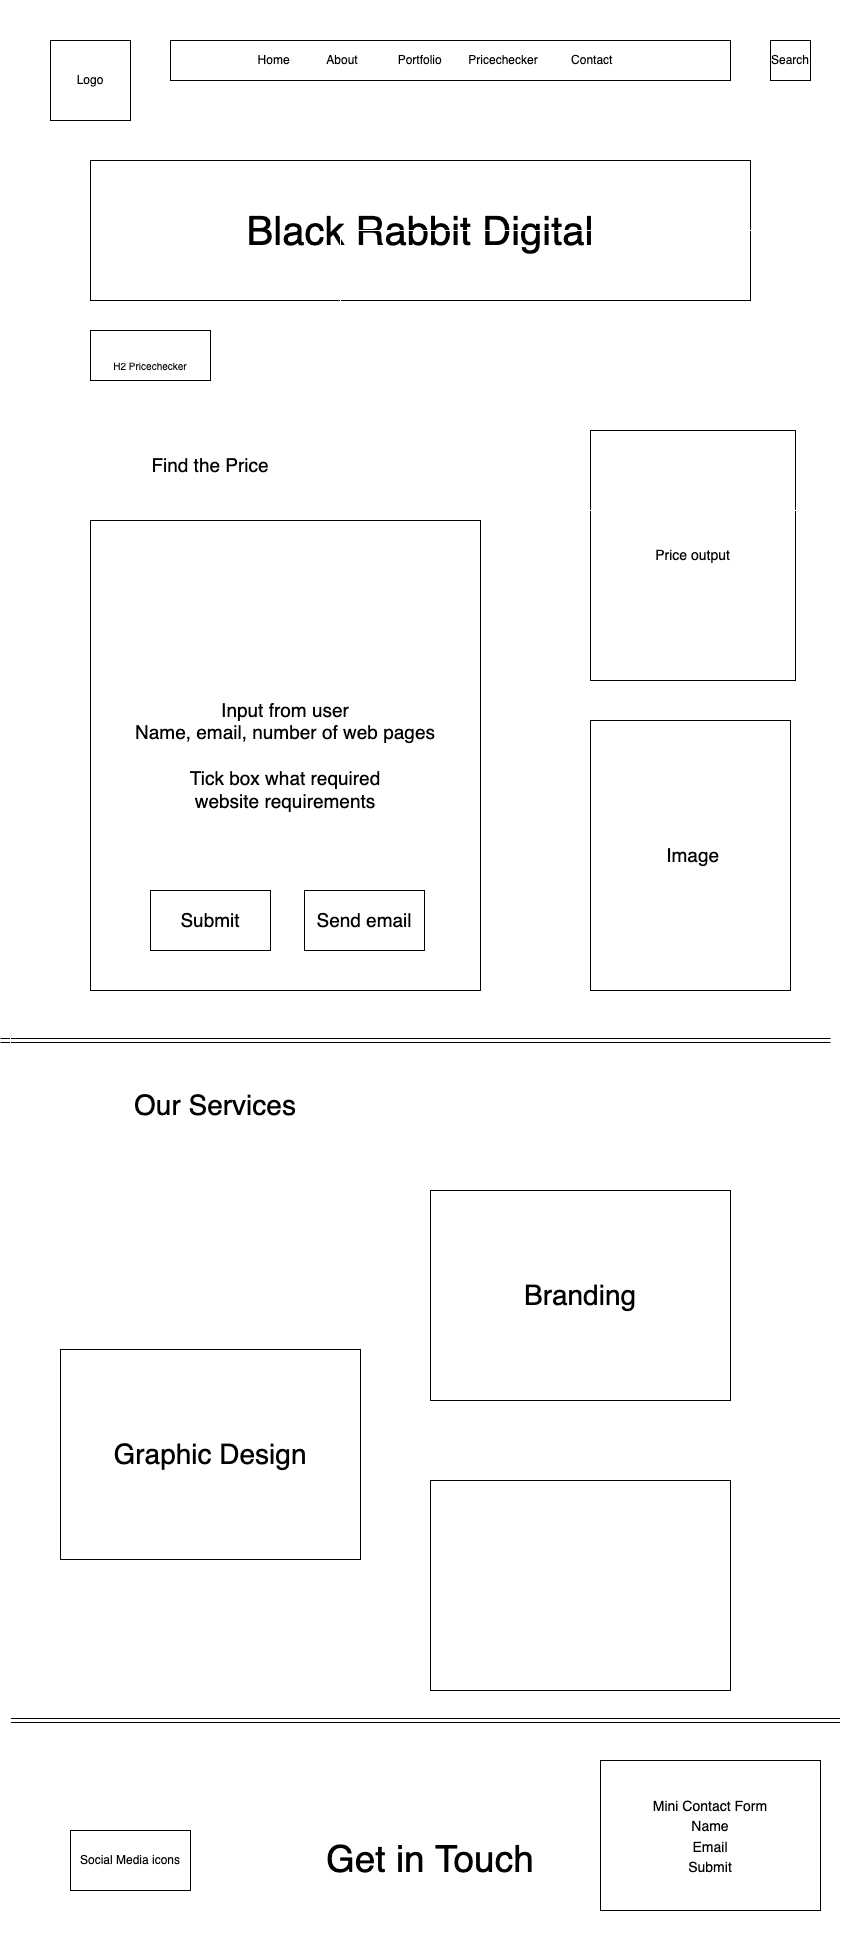

The diagram above was exported from draw.io. Its source (the exported page's mxGraphModel, read from the mxfile embedded in the PNG):
<mxGraphModel dx="3192" dy="1473" grid="1" gridSize="10" guides="1" tooltips="1" connect="1" arrows="1" fold="1" page="1" pageScale="1" pageWidth="827" pageHeight="969" math="0" shadow="0">
  <root>
    <mxCell id="KTmLj9u30R3gdv42Lbb0-0" />
    <mxCell id="KTmLj9u30R3gdv42Lbb0-1" parent="KTmLj9u30R3gdv42Lbb0-0" />
    <mxCell id="KTmLj9u30R3gdv42Lbb0-2" value="Logo" style="whiteSpace=wrap;html=1;aspect=fixed;" vertex="1" parent="KTmLj9u30R3gdv42Lbb0-1">
      <mxGeometry x="40" y="40" width="80" height="80" as="geometry" />
    </mxCell>
    <mxCell id="KTmLj9u30R3gdv42Lbb0-3" value="Home&amp;nbsp; &amp;nbsp; &amp;nbsp; &amp;nbsp; &amp;nbsp; &amp;nbsp;About&amp;nbsp; &amp;nbsp; &amp;nbsp; &amp;nbsp; &amp;nbsp; &amp;nbsp; Portfolio&amp;nbsp; &amp;nbsp; &amp;nbsp; &amp;nbsp; Pricechecker&amp;nbsp; &amp;nbsp; &amp;nbsp; &amp;nbsp; &amp;nbsp; Contact&amp;nbsp; &amp;nbsp; &amp;nbsp; &amp;nbsp; &amp;nbsp;" style="rounded=0;whiteSpace=wrap;html=1;" vertex="1" parent="KTmLj9u30R3gdv42Lbb0-1">
      <mxGeometry x="160" y="40" width="560" height="40" as="geometry" />
    </mxCell>
    <mxCell id="KTmLj9u30R3gdv42Lbb0-4" value="Search" style="rounded=0;whiteSpace=wrap;html=1;" vertex="1" parent="KTmLj9u30R3gdv42Lbb0-1">
      <mxGeometry x="760" y="40" width="40" height="40" as="geometry" />
    </mxCell>
    <mxCell id="KTmLj9u30R3gdv42Lbb0-5" value="Black Rabbit Digital" style="rounded=0;whiteSpace=wrap;html=1;fontSize=40;" vertex="1" parent="KTmLj9u30R3gdv42Lbb0-1">
      <mxGeometry x="80" y="160" width="660" height="140" as="geometry" />
    </mxCell>
    <mxCell id="KTmLj9u30R3gdv42Lbb0-6" value="&lt;font size=&quot;1&quot;&gt;H2 Pricechecker&lt;/font&gt;" style="rounded=0;whiteSpace=wrap;html=1;fontSize=40;" vertex="1" parent="KTmLj9u30R3gdv42Lbb0-1">
      <mxGeometry x="80" y="330" width="120" height="50" as="geometry" />
    </mxCell>
    <mxCell id="KTmLj9u30R3gdv42Lbb0-19" value="" style="shape=link;html=1;rounded=0;fontSize=12;" edge="1" parent="KTmLj9u30R3gdv42Lbb0-1">
      <mxGeometry width="100" relative="1" as="geometry">
        <mxPoint y="1720" as="sourcePoint" />
        <mxPoint x="830" y="1720" as="targetPoint" />
      </mxGeometry>
    </mxCell>
    <mxCell id="KTmLj9u30R3gdv42Lbb0-20" value="Social Media icons" style="rounded=0;whiteSpace=wrap;html=1;fontSize=12;" vertex="1" parent="KTmLj9u30R3gdv42Lbb0-1">
      <mxGeometry x="60" y="1830" width="120" height="60" as="geometry" />
    </mxCell>
    <mxCell id="KTmLj9u30R3gdv42Lbb0-21" value="&lt;font style=&quot;font-size: 37px&quot;&gt;Get in Touch&amp;nbsp;&lt;/font&gt;" style="text;html=1;strokeColor=none;fillColor=none;align=center;verticalAlign=middle;whiteSpace=wrap;rounded=0;fontSize=12;" vertex="1" parent="KTmLj9u30R3gdv42Lbb0-1">
      <mxGeometry x="240" y="1845" width="370" height="30" as="geometry" />
    </mxCell>
    <mxCell id="KTmLj9u30R3gdv42Lbb0-22" value="&lt;font style=&quot;font-size: 14px&quot;&gt;Mini Contact Form&lt;br&gt;Name&lt;br&gt;Email&lt;br&gt;Submit&lt;/font&gt;" style="rounded=0;whiteSpace=wrap;html=1;fontSize=17;" vertex="1" parent="KTmLj9u30R3gdv42Lbb0-1">
      <mxGeometry x="590" y="1760" width="220" height="150" as="geometry" />
    </mxCell>
    <mxCell id="F0Cm17sX95oNxJ_JfP9z-0" value="Price output" style="rounded=0;whiteSpace=wrap;html=1;fontSize=14;" vertex="1" parent="KTmLj9u30R3gdv42Lbb0-1">
      <mxGeometry x="580" y="430" width="205" height="250" as="geometry" />
    </mxCell>
    <mxCell id="F0Cm17sX95oNxJ_JfP9z-1" value="Find the Price" style="text;html=1;strokeColor=none;fillColor=none;align=center;verticalAlign=middle;whiteSpace=wrap;rounded=0;fontSize=19;" vertex="1" parent="KTmLj9u30R3gdv42Lbb0-1">
      <mxGeometry x="90" y="450" width="220" height="30" as="geometry" />
    </mxCell>
    <mxCell id="F0Cm17sX95oNxJ_JfP9z-2" value="Input from user&lt;br&gt;Name, email, number of web pages&lt;br&gt;&lt;br&gt;Tick box what required&lt;br&gt;website requirements" style="rounded=0;whiteSpace=wrap;html=1;fontSize=19;" vertex="1" parent="KTmLj9u30R3gdv42Lbb0-1">
      <mxGeometry x="80" y="520" width="390" height="470" as="geometry" />
    </mxCell>
    <mxCell id="F0Cm17sX95oNxJ_JfP9z-3" value="Submit" style="rounded=0;whiteSpace=wrap;html=1;fontSize=19;" vertex="1" parent="KTmLj9u30R3gdv42Lbb0-1">
      <mxGeometry x="140" y="890" width="120" height="60" as="geometry" />
    </mxCell>
    <mxCell id="F0Cm17sX95oNxJ_JfP9z-4" value="Send email" style="rounded=0;whiteSpace=wrap;html=1;fontSize=19;" vertex="1" parent="KTmLj9u30R3gdv42Lbb0-1">
      <mxGeometry x="294" y="890" width="120" height="60" as="geometry" />
    </mxCell>
    <mxCell id="F0Cm17sX95oNxJ_JfP9z-5" value="&amp;nbsp;Image" style="rounded=0;whiteSpace=wrap;html=1;fontSize=19;" vertex="1" parent="KTmLj9u30R3gdv42Lbb0-1">
      <mxGeometry x="580" y="720" width="200" height="270" as="geometry" />
    </mxCell>
    <mxCell id="F0Cm17sX95oNxJ_JfP9z-6" value="Our Services" style="text;html=1;strokeColor=none;fillColor=none;align=center;verticalAlign=middle;whiteSpace=wrap;rounded=0;fontSize=28;" vertex="1" parent="KTmLj9u30R3gdv42Lbb0-1">
      <mxGeometry x="90" y="1070" width="230" height="70" as="geometry" />
    </mxCell>
    <mxCell id="F0Cm17sX95oNxJ_JfP9z-7" value="" style="shape=link;html=1;rounded=0;fontSize=28;" edge="1" parent="KTmLj9u30R3gdv42Lbb0-1">
      <mxGeometry width="100" relative="1" as="geometry">
        <mxPoint x="-10" y="1040" as="sourcePoint" />
        <mxPoint x="820" y="1040" as="targetPoint" />
      </mxGeometry>
    </mxCell>
    <mxCell id="F0Cm17sX95oNxJ_JfP9z-9" value="" style="whiteSpace=wrap;html=1;fontSize=28;" vertex="1" parent="KTmLj9u30R3gdv42Lbb0-1">
      <mxGeometry x="420" y="1480" width="300" height="210" as="geometry" />
    </mxCell>
    <mxCell id="F0Cm17sX95oNxJ_JfP9z-10" value="Branding" style="whiteSpace=wrap;html=1;fontSize=28;" vertex="1" parent="KTmLj9u30R3gdv42Lbb0-1">
      <mxGeometry x="420" y="1190" width="300" height="210" as="geometry" />
    </mxCell>
    <mxCell id="F0Cm17sX95oNxJ_JfP9z-11" value="Graphic Design" style="whiteSpace=wrap;html=1;fontSize=28;" vertex="1" parent="KTmLj9u30R3gdv42Lbb0-1">
      <mxGeometry x="50" y="1349" width="300" height="210" as="geometry" />
    </mxCell>
    <mxCell id="yO5yIB0qIla6I2OBQZgh-0" value="" style="rounded=0;whiteSpace=wrap;html=1;fontSize=19;strokeColor=#FFFFFF;fillColor=none;" vertex="1" parent="KTmLj9u30R3gdv42Lbb0-1">
      <mxGeometry x="330" y="230" width="510" height="280" as="geometry" />
    </mxCell>
    <mxCell id="yO5yIB0qIla6I2OBQZgh-1" value="" style="rounded=0;whiteSpace=wrap;html=1;fontSize=19;strokeColor=#FFFFFF;fillColor=none;" vertex="1" parent="KTmLj9u30R3gdv42Lbb0-1">
      <mxGeometry width="830" height="1950" as="geometry" />
    </mxCell>
  </root>
</mxGraphModel>